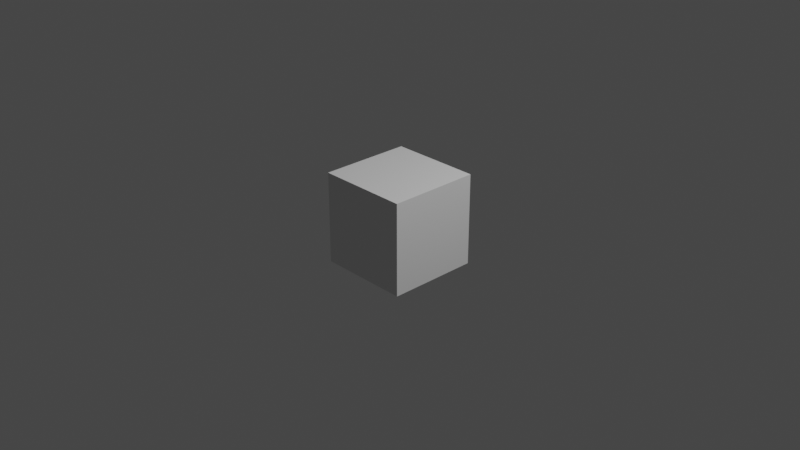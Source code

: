 # Source: Bullet.blend  (saved by Blender 2.82.7; exported with 4.5.12 LTS)
import bpy
from mathutils import Matrix  # noqa: F401  (used for matrix-valued properties, if any)

bpy.ops.wm.read_factory_settings(use_empty=True)
scene = bpy.context.scene
scene.name = 'Scene'

# ---- collections
col_collection = bpy.data.collections.new('Collection'); scene.collection.children.link(col_collection)

# ---- world
world_world = bpy.data.worlds.new('World'); scene.world = world_world
world_world.use_nodes = True; world_world.node_tree.nodes.clear()
_N = world_world.node_tree.nodes; _L = world_world.node_tree.links
n0 = _N.new('ShaderNodeOutputWorld'); n0.name = 'World Output'; n0.location = (300, 300)
n1 = _N.new('ShaderNodeBackground'); n1.name = 'Background'; n1.location = (10, 300)
n1.inputs[0].default_value = (0.05088, 0.05088, 0.05088, 1.0)
_L.new(n1.outputs[0], n0.inputs[0])
n0.is_active_output = True
world_world.color = (0.05088, 0.05088, 0.05088)
world_world.use_sun_shadow = False
world_world.sun_shadow_jitter_overblur = 0.0

# ---- cameras
cam_camera = bpy.data.cameras.new('Camera')
cam_camera.clip_end = 100.0
cam_camera.ortho_scale = 7.314

# ---- lights
light_light = bpy.data.lights.new('Light', 'POINT')
light_light.transmission_factor = 0.0
light_light.energy = 1000.0
light_light.shadow_soft_size = 0.1
light_light.shadow_maximum_resolution = 0.006
light_light.use_absolute_resolution = True

# ---- meshes
me_cube_001 = bpy.data.meshes.new('Cube.001')
me_cube_001.from_pydata([(-1.0, -1.0, -1.0), (-1.0, -1.0, 1.0), (-1.0, 1.0, -1.0), (-1.0, 1.0, 1.0), (1.0, -1.0, -1.0), (1.0, -1.0, 1.0), (1.0, 1.0, -1.0), (1.0, 1.0, 1.0)], [], [(0, 1, 3, 2), (2, 3, 7, 6), (6, 7, 5, 4), (4, 5, 1, 0), (2, 6, 4, 0), (7, 3, 1, 5)])
_uv = me_cube_001.uv_layers.new(name='UVMap')
_uv.uv.foreach_set('vector', [0.375, 0.0, 0.625, 0.0, 0.625, 0.25, 0.375, 0.25, 0.375, 0.25, 0.625, 0.25, 0.625, 0.5, 0.375, 0.5, 0.375, 0.5, 0.625, 0.5, 0.625, 0.75, 0.375, 0.75, 0.375, 0.75, 0.625, 0.75, 0.625, 1.0, 0.375, 1.0, 0.125, 0.5, 0.375, 0.5, 0.375, 0.75, 0.125, 0.75, 0.625, 0.5, 0.875, 0.5, 0.875, 0.75, 0.625, 0.75])
me_cube_001.use_remesh_fix_poles = True
me_cube_001.use_remesh_preserve_attributes = False
me_cube_001.use_mirror_vertex_groups = False
me_cube_001.update()

# ---- objects
ob_light = bpy.data.objects.new('Light', light_light)
ob_camera = bpy.data.objects.new('Camera', cam_camera)
ob_cube = bpy.data.objects.new('Cube', me_cube_001)

# ---- transforms, parenting, visibility, modifiers, constraints
ob_light.location = (4.076, 1.005, 5.904)
ob_light.rotation_euler = (0.6503, 0.05522, 1.866)
ob_light.lock_rotations_4d = False
ob_light.empty_display_type = 'ARROWS'
ob_light.color = (0.0, 0.0, 0.0, 0.0)
ob_light.lineart.crease_threshold = 0.0
ob_camera.location = (7.359, -6.926, 4.958)
ob_camera.rotation_euler = (1.109, 0.0, 0.8149)
ob_camera.lock_rotations_4d = False
ob_camera.empty_display_type = 'ARROWS'
ob_camera.color = (0.0, 0.0, 0.0, 0.0)
ob_camera.display_type = 'WIRE'
ob_camera.lineart.crease_threshold = 0.0
ob_cube.location = (0.0, 0.0, 0.0)
ob_cube.scale = (0.5, 0.5, 0.5)
ob_cube.lineart.crease_threshold = 0.0

# ---- collection membership
col_collection.objects.link(ob_light)
col_collection.objects.link(ob_camera)
col_collection.objects.link(ob_cube)

# ---- scene / render settings (as saved in the file)
scene.camera = ob_camera
scene.frame_start = 1; scene.frame_end = 250; scene.frame_set(1)
scene.render.engine = 'BLENDER_EEVEE_NEXT'
scene.cycles.use_denoising = False
scene.cycles.samples = 128
scene.cycles.sampling_pattern = 'TABULATED_SOBOL'
scene.cycles.use_adaptive_sampling = False
scene.cycles.use_light_tree = False
scene.view_settings.view_transform = 'Filmic'
bpy.context.view_layer.update()

